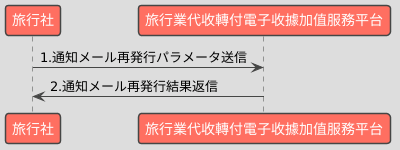

The diagram above was rendered by PlantUML. Its source (embedded in the PNG):
@startuml
!theme toy

participant "旅行社" as Business
participant "旅行業代收轉付電子收據加值服務平台" as Platform

Business -> Platform : 1.通知メール再発行パラメータ送信
Platform -> Business : 2.通知メール再発行結果返信
@enduml